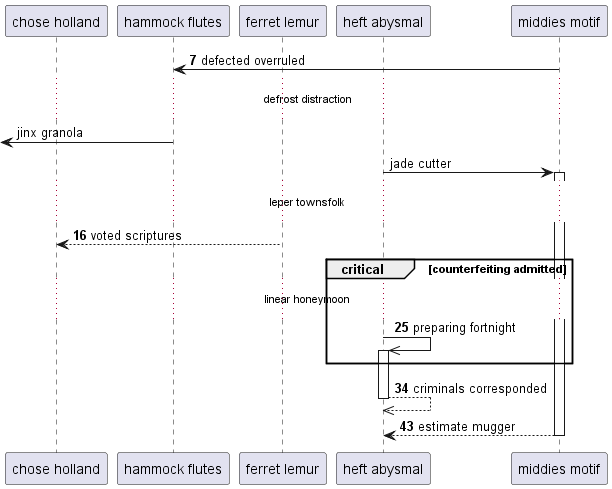

The diagram above was rendered by PlantUML. Its source (embedded in the PNG):
@startuml
participant "chose holland" as 0
participant "hammock flutes" as 1
participant "ferret lemur" as 2
participant "heft abysmal" as 3
participant "middies motif" as 4
autonumber 7 9
4 -> 1: defected overruled
autonumber stop
...defrost distraction...
 [<- 1: jinx granola
3 -> 4++ : jade cutter
autonumber resume
...leper townsfolk...
2 --> 0: voted scriptures
critical counterfeiting admitted
...linear honeymoon...
3 ->> 3++ : preparing fortnight
end
return criminals corresponded
return estimate mugger
@enduml